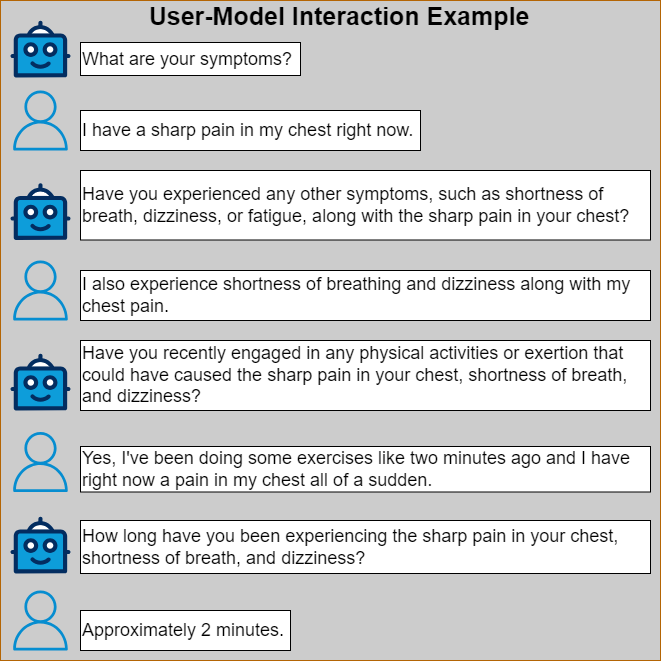

The diagram above was exported from draw.io. Its source (the exported page's mxGraphModel, read from the mxfile embedded in the PNG):
<mxGraphModel dx="1434" dy="772" grid="1" gridSize="10" guides="1" tooltips="1" connect="1" arrows="1" fold="1" page="1" pageScale="1" pageWidth="827" pageHeight="1169" math="0" shadow="0">
  <root>
    <mxCell id="0" />
    <mxCell id="1" parent="0" />
    <mxCell id="vTsIhJfCNA5qDFOrS8Ai-2" value="" style="rounded=0;whiteSpace=wrap;html=1;fillColor=#CCCCCC;strokeColor=#b46504;" parent="1" vertex="1">
      <mxGeometry x="200" y="50" width="660" height="660" as="geometry" />
    </mxCell>
    <mxCell id="QV-0dWLVM6fPt3bqLFH7-2" value="&lt;span class=&quot;OYPEnA text-decoration-none text-strikethrough-none&quot;&gt;&lt;font style=&quot;font-size: 18px;&quot;&gt;What are your symptoms?&lt;/font&gt;&lt;/span&gt;" style="rounded=0;whiteSpace=wrap;html=1;strokeColor=#000000;align=left;" parent="1" vertex="1">
      <mxGeometry x="280" y="92" width="220" height="33" as="geometry" />
    </mxCell>
    <mxCell id="QV-0dWLVM6fPt3bqLFH7-3" value="&lt;span class=&quot;OYPEnA text-decoration-none text-strikethrough-none&quot;&gt;&lt;font style=&quot;font-size: 18px;&quot;&gt;I have a sharp pain in my chest right now.&lt;/font&gt;&lt;/span&gt;" style="rounded=0;whiteSpace=wrap;html=1;strokeColor=#000000;align=left;" parent="1" vertex="1">
      <mxGeometry x="280" y="160" width="340" height="40" as="geometry" />
    </mxCell>
    <mxCell id="QV-0dWLVM6fPt3bqLFH7-4" value="&lt;span class=&quot;OYPEnA text-decoration-none text-strikethrough-none&quot;&gt;&lt;font style=&quot;font-size: 18px;&quot;&gt;Have you experienced any other symptoms, such as shortness of breath, dizziness, or fatigue, along with the sharp pain in your chest?&lt;/font&gt;&lt;/span&gt;" style="rounded=0;whiteSpace=wrap;html=1;strokeColor=#000000;align=left;" parent="1" vertex="1">
      <mxGeometry x="280" y="220" width="570" height="69.5" as="geometry" />
    </mxCell>
    <mxCell id="QV-0dWLVM6fPt3bqLFH7-6" value="" style="verticalLabelPosition=bottom;aspect=fixed;html=1;shape=mxgraph.salesforce.bots;" parent="1" vertex="1">
      <mxGeometry x="210" y="232.5" width="60" height="57" as="geometry" />
    </mxCell>
    <mxCell id="QV-0dWLVM6fPt3bqLFH7-9" value="" style="verticalLabelPosition=bottom;aspect=fixed;html=1;shape=mxgraph.salesforce.bots;" parent="1" vertex="1">
      <mxGeometry x="210" y="403" width="60" height="57" as="geometry" />
    </mxCell>
    <mxCell id="QV-0dWLVM6fPt3bqLFH7-14" value="" style="sketch=0;outlineConnect=0;dashed=0;verticalLabelPosition=bottom;verticalAlign=top;align=center;html=1;fontSize=12;fontStyle=0;aspect=fixed;pointerEvents=1;shape=mxgraph.aws4.user;fillColor=#068DD0;strokeColor=#006EAF;fontColor=#ffffff;" parent="1" vertex="1">
      <mxGeometry x="210" y="140" width="60" height="60" as="geometry" />
    </mxCell>
    <mxCell id="QV-0dWLVM6fPt3bqLFH7-16" value="&lt;span style=&quot;font-size: 25px;&quot;&gt;&lt;b&gt;User-Model Interaction Example&lt;/b&gt;&lt;/span&gt;" style="text;html=1;strokeColor=none;fillColor=none;align=center;verticalAlign=middle;whiteSpace=wrap;rounded=0;" parent="1" vertex="1">
      <mxGeometry x="310" y="50" width="457.5" height="30" as="geometry" />
    </mxCell>
    <mxCell id="QV-0dWLVM6fPt3bqLFH7-17" value="" style="sketch=0;outlineConnect=0;dashed=0;verticalLabelPosition=bottom;verticalAlign=top;align=center;html=1;fontSize=12;fontStyle=0;aspect=fixed;pointerEvents=1;shape=mxgraph.aws4.user;fillColor=#068DD0;strokeColor=#006EAF;fontColor=#ffffff;" parent="1" vertex="1">
      <mxGeometry x="210" y="310" width="60" height="60" as="geometry" />
    </mxCell>
    <mxCell id="A9893BTQKxYH4ygnZSNp-2" value="" style="verticalLabelPosition=bottom;aspect=fixed;html=1;shape=mxgraph.salesforce.bots;" vertex="1" parent="1">
      <mxGeometry x="210" y="70" width="60" height="57" as="geometry" />
    </mxCell>
    <mxCell id="A9893BTQKxYH4ygnZSNp-3" value="&lt;span class=&quot;OYPEnA text-decoration-none text-strikethrough-none&quot;&gt;&lt;font style=&quot;font-size: 18px;&quot;&gt;I also experience shortness of breathing and dizziness along with my chest pain.&lt;/font&gt;&lt;/span&gt;" style="rounded=0;whiteSpace=wrap;html=1;strokeColor=#000000;align=left;" vertex="1" parent="1">
      <mxGeometry x="280" y="320" width="570" height="50" as="geometry" />
    </mxCell>
    <mxCell id="A9893BTQKxYH4ygnZSNp-4" value="&lt;span class=&quot;OYPEnA text-decoration-none text-strikethrough-none&quot;&gt;&lt;font style=&quot;font-size: 18px;&quot;&gt;Have you recently engaged in any physical activities or exertion that could have caused the sharp pain in your chest, shortness of breath, and dizziness?&lt;/font&gt;&lt;/span&gt;" style="rounded=0;whiteSpace=wrap;html=1;strokeColor=#000000;align=left;" vertex="1" parent="1">
      <mxGeometry x="280" y="390" width="570" height="70" as="geometry" />
    </mxCell>
    <mxCell id="A9893BTQKxYH4ygnZSNp-6" value="" style="sketch=0;outlineConnect=0;dashed=0;verticalLabelPosition=bottom;verticalAlign=top;align=center;html=1;fontSize=12;fontStyle=0;aspect=fixed;pointerEvents=1;shape=mxgraph.aws4.user;fillColor=#068DD0;strokeColor=#006EAF;fontColor=#ffffff;" vertex="1" parent="1">
      <mxGeometry x="210" y="481.5" width="60" height="60" as="geometry" />
    </mxCell>
    <mxCell id="A9893BTQKxYH4ygnZSNp-7" value="&lt;span class=&quot;OYPEnA text-decoration-none text-strikethrough-none&quot;&gt;&lt;font style=&quot;font-size: 18px;&quot;&gt;Yes, I've been doing some exercises like two minutes ago and I have right now a pain in my chest all of a sudden.&lt;/font&gt;&lt;/span&gt;" style="rounded=0;whiteSpace=wrap;html=1;strokeColor=#000000;align=left;" vertex="1" parent="1">
      <mxGeometry x="280" y="496" width="570" height="45.5" as="geometry" />
    </mxCell>
    <mxCell id="A9893BTQKxYH4ygnZSNp-8" value="" style="verticalLabelPosition=bottom;aspect=fixed;html=1;shape=mxgraph.salesforce.bots;" vertex="1" parent="1">
      <mxGeometry x="210" y="566" width="60" height="57" as="geometry" />
    </mxCell>
    <mxCell id="A9893BTQKxYH4ygnZSNp-9" value="&lt;span class=&quot;OYPEnA text-decoration-none text-strikethrough-none&quot;&gt;&lt;font style=&quot;font-size: 18px;&quot;&gt;How long have you been experiencing the sharp pain in your chest, shortness of breath, and dizziness?&lt;/font&gt;&lt;/span&gt;" style="rounded=0;whiteSpace=wrap;html=1;strokeColor=#000000;align=left;" vertex="1" parent="1">
      <mxGeometry x="280" y="570" width="570" height="53" as="geometry" />
    </mxCell>
    <mxCell id="A9893BTQKxYH4ygnZSNp-10" value="" style="sketch=0;outlineConnect=0;dashed=0;verticalLabelPosition=bottom;verticalAlign=top;align=center;html=1;fontSize=12;fontStyle=0;aspect=fixed;pointerEvents=1;shape=mxgraph.aws4.user;fillColor=#068DD0;strokeColor=#006EAF;fontColor=#ffffff;" vertex="1" parent="1">
      <mxGeometry x="210" y="640" width="60" height="60" as="geometry" />
    </mxCell>
    <mxCell id="A9893BTQKxYH4ygnZSNp-11" value="&lt;span class=&quot;OYPEnA text-decoration-none text-strikethrough-none&quot;&gt;&lt;font style=&quot;font-size: 18px;&quot;&gt;Approximately 2 minutes.&lt;/font&gt;&lt;/span&gt;" style="rounded=0;whiteSpace=wrap;html=1;strokeColor=#000000;align=left;" vertex="1" parent="1">
      <mxGeometry x="280" y="660" width="210" height="40" as="geometry" />
    </mxCell>
  </root>
</mxGraphModel>